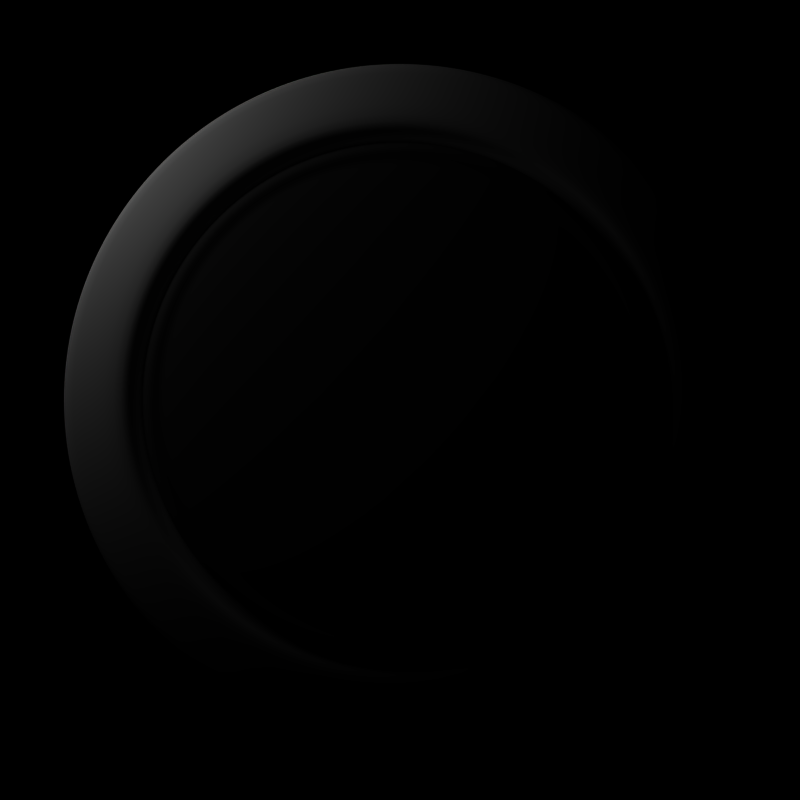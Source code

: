 # Source: homepage-buttons.blend  (saved by Blender 2.42.0; exported with 4.5.12 LTS)
import bpy
from mathutils import Matrix  # noqa: F401  (used for matrix-valued properties, if any)

bpy.ops.wm.read_factory_settings(use_empty=True)
scene = bpy.context.scene
scene.name = 'Scene'

# ---- collections
col_collection_1 = bpy.data.collections.new('Collection 1'); scene.collection.children.link(col_collection_1)
col_collection_2 = bpy.data.collections.new('Collection 2'); scene.collection.children.link(col_collection_2)
col_collection_2.hide_render = True
col_collection_2.hide_viewport = True

# ---- materials (node trees are filled in below, after node groups)
mat_material = bpy.data.materials.new('Material')
mat_material.alpha_threshold = 0.0
mat_material.preview_render_type = 'FLAT'
mat_material.diffuse_color = (0.14, 0.14, 0.14, 1.0)
mat_material.roughness = 0.5
mat_material.specular_intensity = 0.1689
mat_material.line_color = (0.0, 0.0, 0.0, 1.0)
mat_material_001 = bpy.data.materials.new('Material.001')
mat_material_001.alpha_threshold = 0.0
mat_material_001.preview_render_type = 'FLAT'
mat_material_001.roughness = 0.5
mat_material_001.specular_intensity = 2.0
mat_material_001.line_color = (0.0, 0.0, 0.0, 1.0)

# ---- material node trees

# ---- world
world_world = bpy.data.worlds.new('World'); scene.world = world_world
world_world.color = (0.0, 0.0, 0.0)
world_world.use_sun_shadow = False
world_world.sun_shadow_jitter_overblur = 0.0
world_world.cycles.sampling_method = 'MANUAL'
world_world.cycles.sample_map_resolution = 256

# ---- cameras
cam_camera_001 = bpy.data.cameras.new('Camera.001')
cam_camera_001.passepartout_alpha = 0.2
cam_camera_001.clip_end = 100.0
cam_camera_001.lens = 157.5
cam_camera_001.show_passepartout = False
cam_camera_001.show_safe_areas = True
cam_camera_001.dof.focus_distance = 0.0
cam_camera_001.dof.aperture_fstop = 128.0
cam_camera = bpy.data.cameras.new('Camera')
cam_camera.passepartout_alpha = 0.2
cam_camera.clip_end = 100.0
cam_camera.lens = 35.0
cam_camera.ortho_scale = 7.314
cam_camera.show_passepartout = False
cam_camera.show_safe_areas = True
cam_camera.dof.focus_distance = 0.0
cam_camera.dof.aperture_fstop = 128.0

# ---- lights
light_lamp = bpy.data.lights.new('Lamp', 'POINT')
light_lamp.transmission_factor = 0.0
light_lamp.energy = 100.0
light_lamp.shadow_buffer_clip_start = 0.5
light_lamp.shadow_soft_size = 1.0
light_lamp.shadow_maximum_resolution = 0.006
light_lamp.use_absolute_resolution = True
light_lamp.cycles.use_multiple_importance_sampling = False

# ---- meshes
me_sphere = bpy.data.meshes.new('Sphere')
me_sphere.from_pydata([(0.04881, 1.22e-08, 0.1473), (0.8841, 0.1759, -0.4833), (0.8835, 0.1757, 0.02613), (0.8151, 0.1621, 0.007205), (0.7922, 0.1576, 0.01904), (0.7672, 0.1526, 0.03052), (0.7401, 0.1472, 0.04161), (0.7109, 0.1414, 0.05229), (0.6798, 0.1352, 0.06253), (0.6468, 0.1287, 0.0723), (0.6121, 0.1218, 0.08157), (0.5757, 0.1145, 0.09031), (0.5377, 0.107, 0.09851), (0.4982, 0.0991, 0.1061), (0.4574, 0.09098, 0.1132), (0.4153, 0.08261, 0.1196), (0.3721, 0.07401, 0.1254), (0.3278, 0.06521, 0.1305), (0.2827, 0.05623, 0.135), (0.2368, 0.04709, 0.1389), (0.1902, 0.03783, 0.142), (0.1431, 0.02846, 0.1445), (0.09562, 0.01902, 0.1462), (0.04788, 0.009523, 0.1473), (0.0451, 0.01868, 0.1473), (0.09007, 0.03731, 0.1462), (0.1348, 0.05584, 0.1445), (0.1792, 0.07421, 0.142), (0.223, 0.09238, 0.1389), (0.2663, 0.1103, 0.135), (0.3088, 0.1279, 0.1305), (0.3505, 0.1452, 0.1254), (0.3912, 0.162, 0.1196), (0.4308, 0.1785, 0.1132), (0.4693, 0.1944, 0.1061), (0.5065, 0.2098, 0.09851), (0.5423, 0.2246, 0.09031), (0.5766, 0.2388, 0.08157), (0.6093, 0.2524, 0.0723), (0.6404, 0.2652, 0.06253), (0.6697, 0.2774, 0.05229), (0.6971, 0.2888, 0.04161), (0.7227, 0.2993, 0.03052), (0.7462, 0.3091, 0.01904), (0.7678, 0.318, 0.007205), (0.8322, 0.3447, 0.02613), (0.8328, 0.3449, -0.4833), (0.7495, 0.5008, -0.4833), (0.749, 0.5005, 0.02613), (0.691, 0.4617, 0.007205), (0.6716, 0.4488, 0.01904), (0.6504, 0.4346, 0.03052), (0.6274, 0.4192, 0.04161), (0.6027, 0.4027, 0.05229), (0.5763, 0.3851, 0.06253), (0.5484, 0.3664, 0.0723), (0.5189, 0.3467, 0.08157), (0.488, 0.3261, 0.09031), (0.4558, 0.3046, 0.09851), (0.4224, 0.2822, 0.1061), (0.3878, 0.2591, 0.1132), (0.3521, 0.2352, 0.1196), (0.3154, 0.2108, 0.1254), (0.2779, 0.1857, 0.1305), (0.2396, 0.1601, 0.135), (0.2007, 0.1341, 0.1389), (0.1612, 0.1077, 0.142), (0.1213, 0.08106, 0.1445), (0.08106, 0.05416, 0.1462), (0.04059, 0.02712, 0.1473), (1.385e-09, 1.22e-08, 0.1476), (0.03452, 0.03452, 0.1473), (0.06894, 0.06894, 0.1462), (0.1032, 0.1032, 0.1445), (0.1371, 0.1371, 0.142), (0.1707, 0.1707, 0.1389), (0.2038, 0.2038, 0.135), (0.2363, 0.2363, 0.1305), (0.2682, 0.2682, 0.1254), (0.2994, 0.2994, 0.1196), (0.3298, 0.3298, 0.1132), (0.3592, 0.3592, 0.1061), (0.3877, 0.3877, 0.09851), (0.415, 0.415, 0.09031), (0.4413, 0.4413, 0.08157), (0.4663, 0.4663, 0.0723), (0.4901, 0.4901, 0.06253), (0.5125, 0.5125, 0.05229), (0.5336, 0.5336, 0.04161), (0.5531, 0.5531, 0.03052), (0.5712, 0.5712, 0.01904), (0.5876, 0.5876, 0.007205), (0.637, 0.637, 0.02613), (0.6374, 0.6374, -0.4833), (0.5008, 0.7495, -0.4833), (0.5005, 0.749, 0.02613), (0.4617, 0.691, 0.007205), (0.4488, 0.6716, 0.01904), (0.4346, 0.6504, 0.03052), (0.4192, 0.6274, 0.04161), (0.4027, 0.6027, 0.05229), (0.3851, 0.5763, 0.06253), (0.3664, 0.5484, 0.0723), (0.3467, 0.5189, 0.08157), (0.3261, 0.488, 0.09031), (0.3046, 0.4558, 0.09851), (0.2822, 0.4224, 0.1061), (0.2591, 0.3878, 0.1132), (0.2352, 0.3521, 0.1196), (0.2108, 0.3154, 0.1254), (0.1857, 0.2779, 0.1305), (0.1601, 0.2396, 0.135), (0.1341, 0.2007, 0.1389), (0.1077, 0.1612, 0.142), (0.08106, 0.1213, 0.1445), (0.05416, 0.08106, 0.1462), (0.02712, 0.04059, 0.1473), (0.01868, 0.0451, 0.1473), (0.03731, 0.09007, 0.1462), (0.05584, 0.1348, 0.1445), (0.07421, 0.1792, 0.142), (0.09238, 0.223, 0.1389), (0.1103, 0.2663, 0.135), (0.1279, 0.3088, 0.1305), (0.1452, 0.3505, 0.1254), (0.162, 0.3912, 0.1196), (0.1785, 0.4308, 0.1132), (0.1944, 0.4693, 0.1061), (0.2098, 0.5065, 0.09851), (0.2246, 0.5423, 0.09031), (0.2388, 0.5766, 0.08157), (0.2524, 0.6093, 0.0723), (0.2652, 0.6404, 0.06253), (0.2774, 0.6697, 0.05229), (0.2888, 0.6971, 0.04161), (0.2993, 0.7227, 0.03052), (0.3091, 0.7462, 0.01904), (0.318, 0.7678, 0.007205), (0.3447, 0.8322, 0.02613), (0.3449, 0.8328, -0.4833), (0.1759, 0.8841, -0.4833), (0.1757, 0.8835, 0.02613), (0.1621, 0.8151, 0.007205), (0.1576, 0.7922, 0.01904), (0.1526, 0.7672, 0.03052), (0.1472, 0.7401, 0.04161), (0.1414, 0.7109, 0.05229), (0.1352, 0.6798, 0.06253), (0.1287, 0.6468, 0.0723), (0.1218, 0.6121, 0.08157), (0.1145, 0.5757, 0.09031), (0.107, 0.5377, 0.09851), (0.0991, 0.4982, 0.1061), (0.09098, 0.4574, 0.1132), (0.08261, 0.4153, 0.1196), (0.07401, 0.3721, 0.1254), (0.06521, 0.3278, 0.1305), (0.05623, 0.2827, 0.135), (0.04709, 0.2368, 0.1389), (0.03783, 0.1902, 0.142), (0.02846, 0.1431, 0.1445), (0.01902, 0.09562, 0.1462), (0.009523, 0.04788, 0.1473), (1.395e-09, 0.04881, 0.1473), (-8.742e-09, 0.09749, 0.1462), (-1.1e-08, 0.1459, 0.1445), (-1.727e-08, 0.1939, 0.142), (-9.862e-09, 0.2414, 0.1389), (-2.951e-08, 0.2882, 0.135), (-3.921e-09, 0.3342, 0.1305), (-1.128e-08, 0.3794, 0.1254), (4.406e-09, 0.4234, 0.1196), (-1.1e-08, 0.4663, 0.1132), (-2.643e-08, 0.508, 0.1061), (-3.327e-08, 0.5482, 0.09851), (-5.145e-08, 0.587, 0.09031), (-7.073e-08, 0.6241, 0.08157), (-5.163e-08, 0.6595, 0.0723), (-7.014e-08, 0.6931, 0.06253), (-6.155e-08, 0.7248, 0.05229), (-4.593e-08, 0.7546, 0.04161), (-6.223e-08, 0.7822, 0.03052), (-5.886e-08, 0.8077, 0.01904), (-6.818e-08, 0.831, 0.007205), (-8.557e-08, 0.9008, 0.02613), (-4.287e-08, 0.9014, -0.4833), (-0.1759, 0.8841, -0.4833), (-0.1757, 0.8835, 0.02613), (-0.1621, 0.8151, 0.007205), (-0.1576, 0.7922, 0.01904), (-0.1526, 0.7672, 0.03052), (-0.1472, 0.7401, 0.04161), (-0.1414, 0.7109, 0.05229), (-0.1352, 0.6798, 0.06253), (-0.1287, 0.6468, 0.0723), (-0.1218, 0.6121, 0.08157), (-0.1145, 0.5757, 0.09031), (-0.107, 0.5377, 0.09851), (-0.0991, 0.4982, 0.1061), (-0.09098, 0.4574, 0.1132), (-0.08261, 0.4153, 0.1196), (-0.07401, 0.3721, 0.1254), (-0.06521, 0.3278, 0.1305), (-0.05623, 0.2827, 0.135), (-0.04709, 0.2368, 0.1389), (-0.03783, 0.1902, 0.142), (-0.02846, 0.1431, 0.1445), (-0.01902, 0.09562, 0.1462), (-0.009523, 0.04788, 0.1473), (-0.01868, 0.0451, 0.1473), (-0.03731, 0.09007, 0.1462), (-0.05584, 0.1348, 0.1445), (-0.07421, 0.1792, 0.142), (-0.09238, 0.223, 0.1389), (-0.1103, 0.2663, 0.135), (-0.1279, 0.3088, 0.1305), (-0.1452, 0.3505, 0.1254), (-0.162, 0.3912, 0.1196), (-0.1785, 0.4308, 0.1132), (-0.1944, 0.4693, 0.1061), (-0.2098, 0.5065, 0.09851), (-0.2246, 0.5423, 0.09031), (-0.2388, 0.5766, 0.08157), (-0.2524, 0.6093, 0.0723), (-0.2652, 0.6404, 0.06253), (-0.2774, 0.6697, 0.05229), (-0.2888, 0.6971, 0.04161), (-0.2993, 0.7227, 0.03052), (-0.3091, 0.7462, 0.01904), (-0.318, 0.7678, 0.007205), (-0.3447, 0.8322, 0.02613), (-0.3449, 0.8328, -0.4833), (-0.5008, 0.7495, -0.4833), (-0.5005, 0.749, 0.02613), (-0.4617, 0.691, 0.007205), (-0.4488, 0.6716, 0.01904), (-0.4346, 0.6504, 0.03052), (-0.4192, 0.6274, 0.04161), (-0.4027, 0.6027, 0.05229), (-0.3851, 0.5763, 0.06253), (-0.3664, 0.5484, 0.0723), (-0.3467, 0.5189, 0.08157), (-0.3261, 0.488, 0.09031), (-0.3046, 0.4558, 0.09851), (-0.2822, 0.4224, 0.1061), (-0.2591, 0.3878, 0.1132), (-0.2352, 0.3521, 0.1196), (-0.2108, 0.3154, 0.1254), (-0.1857, 0.2779, 0.1305), (-0.1601, 0.2396, 0.135), (-0.1341, 0.2007, 0.1389), (-0.1077, 0.1612, 0.142), (-0.08106, 0.1213, 0.1445), (-0.05416, 0.08106, 0.1462), (-0.02712, 0.04059, 0.1473), (-0.03452, 0.03452, 0.1473), (-0.06894, 0.06894, 0.1462), (-0.1032, 0.1032, 0.1445), (-0.1371, 0.1371, 0.142), (-0.1707, 0.1707, 0.1389), (-0.2038, 0.2038, 0.135), (-0.2363, 0.2363, 0.1305), (-0.2682, 0.2682, 0.1254), (-0.2994, 0.2994, 0.1196), (-0.3298, 0.3298, 0.1132), (-0.3592, 0.3592, 0.1061), (-0.3877, 0.3877, 0.09851), (-0.415, 0.415, 0.09031), (-0.4413, 0.4413, 0.08157), (-0.4663, 0.4663, 0.0723), (-0.4901, 0.4901, 0.06253), (-0.5125, 0.5125, 0.05229), (-0.5336, 0.5336, 0.04161), (-0.5531, 0.5531, 0.03052), (-0.5712, 0.5712, 0.01904), (-0.5876, 0.5876, 0.007205), (-0.637, 0.637, 0.02613), (-0.6374, 0.6374, -0.4833), (-0.7495, 0.5008, -0.4833), (-0.749, 0.5005, 0.02613), (-0.691, 0.4617, 0.007205), (-0.6716, 0.4488, 0.01904), (-0.6504, 0.4346, 0.03052), (-0.6274, 0.4192, 0.04161), (-0.6027, 0.4027, 0.05229), (-0.5763, 0.3851, 0.06253), (-0.5484, 0.3664, 0.0723), (-0.5189, 0.3467, 0.08157), (-0.488, 0.3261, 0.09031), (-0.4558, 0.3046, 0.09851), (-0.4224, 0.2822, 0.1061), (-0.3878, 0.2591, 0.1132), (-0.3521, 0.2352, 0.1196), (-0.3154, 0.2108, 0.1254), (-0.2779, 0.1857, 0.1305), (-0.2396, 0.1601, 0.135), (-0.2007, 0.1341, 0.1389), (-0.1612, 0.1077, 0.142), (-0.1213, 0.08106, 0.1445), (-0.08106, 0.05416, 0.1462), (-0.04059, 0.02712, 0.1473), (-0.0451, 0.01868, 0.1473), (-0.09007, 0.03731, 0.1462), (-0.1348, 0.05584, 0.1445), (-0.1792, 0.07421, 0.142), (-0.223, 0.09238, 0.1389), (-0.2663, 0.1103, 0.135), (-0.3088, 0.1279, 0.1305), (-0.3505, 0.1452, 0.1254), (-0.3912, 0.162, 0.1196), (-0.4308, 0.1785, 0.1132), (-0.4693, 0.1944, 0.1061), (-0.5065, 0.2098, 0.09851), (-0.5423, 0.2246, 0.09031), (-0.5766, 0.2388, 0.08157), (-0.6093, 0.2524, 0.0723), (-0.6404, 0.2652, 0.06253), (-0.6697, 0.2774, 0.05229), (-0.6971, 0.2888, 0.04161), (-0.7227, 0.2993, 0.03052), (-0.7462, 0.3091, 0.01904), (-0.7678, 0.318, 0.007205), (-0.8322, 0.3447, 0.02613), (-0.8328, 0.3449, -0.4833), (-0.8841, 0.1759, -0.4833), (-0.8835, 0.1757, 0.02613), (-0.8151, 0.1621, 0.007205), (-0.7922, 0.1576, 0.01904), (-0.7672, 0.1526, 0.03052), (-0.7401, 0.1472, 0.04161), (-0.7109, 0.1414, 0.05229), (-0.6798, 0.1352, 0.06253), (-0.6468, 0.1287, 0.0723), (-0.6121, 0.1218, 0.08157), (-0.5757, 0.1145, 0.09031), (-0.5377, 0.107, 0.09851), (-0.4982, 0.0991, 0.1061), (-0.4574, 0.09098, 0.1132), (-0.4153, 0.08261, 0.1196), (-0.3721, 0.07401, 0.1254), (-0.3278, 0.06521, 0.1305), (-0.2827, 0.05623, 0.135), (-0.2368, 0.04709, 0.1389), (-0.1902, 0.03783, 0.142), (-0.1431, 0.02846, 0.1445), (-0.09562, 0.01902, 0.1462), (-0.04788, 0.009523, 0.1473), (-0.04881, 9.131e-09, 0.1473), (-0.09749, -6.763e-10, 0.1462), (-0.1459, -6.688e-09, 0.1445), (-0.1939, -1.877e-08, 0.142), (-0.2414, -5.241e-09, 0.1389), (-0.2882, -3.171e-08, 0.135), (-0.3342, -1.092e-08, 0.1305), (-0.3794, -3.872e-08, 0.1254), (-0.4234, -5.03e-08, 0.1196), (-0.4663, -3.163e-08, 0.1132), (-0.508, -4.163e-08, 0.1061), (-0.5482, -7.977e-08, 0.09851), (-0.587, -8.029e-08, 0.09031), (-0.6241, -9.553e-08, 0.08157), (-0.6595, -3.554e-08, 0.0723), (-0.6931, -1.086e-07, 0.06253), (-0.7248, -1.272e-07, 0.05229), (-0.7546, -9.521e-08, 0.04161), (-0.7822, -3.251e-08, 0.03052), (-0.8077, -9.451e-08, 0.01904), (-0.831, -1.584e-07, 0.007205), (-0.9008, -1.819e-07, 0.02613), (-0.9014, -1.185e-07, -0.4833), (-0.8841, -0.1759, -0.4833), (-0.8835, -0.1757, 0.02613), (-0.8151, -0.1621, 0.007205), (-0.7922, -0.1576, 0.01904), (-0.7672, -0.1526, 0.03052), (-0.7401, -0.1472, 0.04161), (-0.7109, -0.1414, 0.05229), (-0.6798, -0.1352, 0.06253), (-0.6468, -0.1287, 0.0723), (-0.6121, -0.1218, 0.08157), (-0.5757, -0.1145, 0.09031), (-0.5377, -0.107, 0.09851), (-0.4982, -0.0991, 0.1061), (-0.4574, -0.09098, 0.1132), (-0.4153, -0.08261, 0.1196), (-0.3721, -0.07401, 0.1254), (-0.3278, -0.06521, 0.1305), (-0.2827, -0.05623, 0.135), (-0.2368, -0.04709, 0.1389), (-0.1902, -0.03783, 0.142), (-0.1431, -0.02846, 0.1445), (-0.09562, -0.01902, 0.1462), (-0.04788, -0.009523, 0.1473), (-0.0451, -0.01868, 0.1473), (-0.09007, -0.03731, 0.1462), (-0.1348, -0.05584, 0.1445), (-0.1792, -0.07421, 0.142), (-0.223, -0.09238, 0.1389), (-0.2663, -0.1103, 0.135), (-0.3088, -0.1279, 0.1305), (-0.3505, -0.1452, 0.1254), (-0.3912, -0.162, 0.1196), (-0.4308, -0.1785, 0.1132), (-0.4693, -0.1944, 0.1061), (-0.5065, -0.2098, 0.09851), (-0.5423, -0.2246, 0.09031), (-0.5766, -0.2388, 0.08157), (-0.6093, -0.2524, 0.0723), (-0.6404, -0.2652, 0.06253), (-0.6697, -0.2774, 0.05229), (-0.6971, -0.2888, 0.04161), (-0.7227, -0.2993, 0.03052), (-0.7462, -0.3091, 0.01904), (-0.7678, -0.318, 0.007205), (-0.8322, -0.3447, 0.02613), (-0.8328, -0.3449, -0.4833), (-0.7495, -0.5008, -0.4833), (-0.749, -0.5005, 0.02613), (-0.691, -0.4617, 0.007205), (-0.6716, -0.4488, 0.01904), (-0.6504, -0.4346, 0.03052), (-0.6274, -0.4192, 0.04161), (-0.6027, -0.4027, 0.05229), (-0.5763, -0.3851, 0.06253), (-0.5484, -0.3664, 0.0723), (-0.5189, -0.3467, 0.08157), (-0.488, -0.3261, 0.09031), (-0.4558, -0.3046, 0.09851), (-0.4224, -0.2822, 0.1061), (-0.3878, -0.2591, 0.1132), (-0.3521, -0.2352, 0.1196), (-0.3154, -0.2108, 0.1254), (-0.2779, -0.1857, 0.1305), (-0.2396, -0.1601, 0.135), (-0.2007, -0.1341, 0.1389), (-0.1612, -0.1077, 0.142), (-0.1213, -0.08106, 0.1445), (-0.08106, -0.05416, 0.1462), (-0.04059, -0.02712, 0.1473), (-0.03452, -0.03452, 0.1473), (-0.06894, -0.06894, 0.1462), (-0.1032, -0.1032, 0.1445), (-0.1371, -0.1371, 0.142), (-0.1707, -0.1707, 0.1389), (-0.2038, -0.2038, 0.135), (-0.2363, -0.2363, 0.1305), (-0.2682, -0.2682, 0.1254), (-0.2994, -0.2994, 0.1196), (-0.3298, -0.3298, 0.1132), (-0.3592, -0.3592, 0.1061), (-0.3877, -0.3877, 0.09851), (-0.415, -0.415, 0.09031), (-0.4413, -0.4413, 0.08157), (-0.4663, -0.4663, 0.0723), (-0.4901, -0.4901, 0.06253), (-0.5125, -0.5125, 0.05229), (-0.5336, -0.5336, 0.04161), (-0.5531, -0.5531, 0.03052), (-0.5712, -0.5712, 0.01904), (-0.5876, -0.5876, 0.007205), (-0.637, -0.637, 0.02613), (-0.6374, -0.6374, -0.4833), (-0.5008, -0.7495, -0.4833), (-0.5005, -0.749, 0.02613), (-0.4617, -0.691, 0.007205), (-0.4488, -0.6716, 0.01904), (-0.4346, -0.6504, 0.03052), (-0.4192, -0.6274, 0.04161), (-0.4027, -0.6027, 0.05229), (-0.3851, -0.5763, 0.06253), (-0.3664, -0.5484, 0.0723), (-0.3467, -0.5189, 0.08157), (-0.3261, -0.488, 0.09031), (-0.3046, -0.4558, 0.09851), (-0.2822, -0.4224, 0.1061), (-0.2591, -0.3878, 0.1132), (-0.2352, -0.3521, 0.1196), (-0.2108, -0.3154, 0.1254), (-0.1857, -0.2779, 0.1305), (-0.1601, -0.2396, 0.135), (-0.1341, -0.2007, 0.1389), (-0.1077, -0.1612, 0.142), (-0.08106, -0.1213, 0.1445), (-0.05416, -0.08106, 0.1462), (-0.02712, -0.04059, 0.1473), (-0.01868, -0.0451, 0.1473), (-0.03731, -0.09007, 0.1462), (-0.05584, -0.1348, 0.1445), (-0.07421, -0.1792, 0.142), (-0.09238, -0.223, 0.1389), (-0.1103, -0.2663, 0.135), (-0.1279, -0.3088, 0.1305), (-0.1452, -0.3505, 0.1254), (-0.162, -0.3912, 0.1196), (-0.1785, -0.4308, 0.1132), (-0.1944, -0.4693, 0.1061), (-0.2098, -0.5065, 0.09851), (-0.2246, -0.5423, 0.09031), (-0.2388, -0.5766, 0.08157), (-0.2524, -0.6093, 0.0723), (-0.2652, -0.6404, 0.06253), (-0.2774, -0.6697, 0.05229), (-0.2888, -0.6971, 0.04161), (-0.2993, -0.7227, 0.03052), (-0.3091, -0.7462, 0.01904), (-0.318, -0.7678, 0.007205), (-0.3447, -0.8322, 0.02613), (-0.3449, -0.8328, -0.4833), (-0.1759, -0.8841, -0.4833), (-0.1757, -0.8835, 0.02613), (-0.1621, -0.8151, 0.007205), (-0.1576, -0.7922, 0.01904), (-0.1526, -0.7672, 0.03052), (-0.1472, -0.7401, 0.04161), (-0.1414, -0.7109, 0.05229), (-0.1352, -0.6798, 0.06253), (-0.1287, -0.6468, 0.0723), (-0.1218, -0.6121, 0.08157), (-0.1145, -0.5757, 0.09031), (-0.107, -0.5377, 0.09851), (-0.0991, -0.4982, 0.1061), (-0.09098, -0.4574, 0.1132), (-0.08261, -0.4153, 0.1196), (-0.07401, -0.3721, 0.1254), (-0.06521, -0.3278, 0.1305), (-0.05623, -0.2827, 0.135), (-0.04709, -0.2368, 0.1389), (-0.03783, -0.1902, 0.142), (-0.02846, -0.1431, 0.1445), (-0.01902, -0.09562, 0.1462), (-0.009523, -0.04788, 0.1473), (1.077e-08, -0.04881, 0.1473), (2.077e-08, -0.09749, 0.1462), (2.337e-08, -0.1459, 0.1445), (3.375e-08, -0.1939, 0.142), (3.524e-08, -0.2414, 0.1389), (4.266e-08, -0.2882, 0.135), (5.455e-08, -0.3342, 0.1305), (9.195e-08, -0.3794, 0.1254), (8.99e-08, -0.4234, 0.1196), (7.123e-08, -0.4663, 0.1132), (8.805e-08, -0.508, 0.1061), (1.249e-07, -0.5482, 0.09851), (1.403e-07, -0.587, 0.09031), (1.447e-07, -0.6241, 0.08157), (7.111e-08, -0.6595, 0.0723), (1.578e-07, -0.6931, 0.06253), (1.901e-07, -0.7248, 0.05229), (1.28e-07, -0.7546, 0.04161), (9.534e-08, -0.7822, 0.03052), (1.437e-07, -0.8077, 0.01904), (1.939e-07, -0.831, 0.007205), (3.133e-07, -0.9008, 0.02613), (1.799e-07, -0.9014, -0.4833), (0.1759, -0.8841, -0.4833), (0.1757, -0.8835, 0.02613), (0.1621, -0.8151, 0.007205), (0.1576, -0.7922, 0.01904), (0.1526, -0.7672, 0.03052), (0.1472, -0.7401, 0.04161), (0.1414, -0.7109, 0.05229), (0.1352, -0.6798, 0.06253), (0.1287, -0.6468, 0.0723), (0.1218, -0.6121, 0.08157), (0.1145, -0.5757, 0.09031), (0.107, -0.5377, 0.09851), (0.0991, -0.4982, 0.1061), (0.09098, -0.4574, 0.1132), (0.08261, -0.4153, 0.1196), (0.07401, -0.3721, 0.1254), (0.06521, -0.3278, 0.1305), (0.05623, -0.2827, 0.135), (0.04709, -0.2368, 0.1389), (0.03783, -0.1902, 0.142), (0.02846, -0.1431, 0.1445), (0.01902, -0.09562, 0.1462), (0.009523, -0.04788, 0.1473), (0.01868, -0.0451, 0.1473), (0.03731, -0.09007, 0.1462), (0.05584, -0.1348, 0.1445), (0.07421, -0.1792, 0.142), (0.09238, -0.223, 0.1389), (0.1103, -0.2663, 0.135), (0.1279, -0.3088, 0.1305), (0.1452, -0.3505, 0.1254), (0.162, -0.3912, 0.1196), (0.1785, -0.4308, 0.1132), (0.1944, -0.4693, 0.1061), (0.2098, -0.5065, 0.09851), (0.2246, -0.5423, 0.09031), (0.2388, -0.5766, 0.08157), (0.2524, -0.6093, 0.0723), (0.2652, -0.6404, 0.06253), (0.2774, -0.6697, 0.05229), (0.2888, -0.6971, 0.04161), (0.2993, -0.7227, 0.03052), (0.3091, -0.7462, 0.01904), (0.318, -0.7678, 0.007205), (0.3447, -0.8322, 0.02613), (0.3449, -0.8328, -0.4833), (0.5008, -0.7495, -0.4833), (0.5005, -0.749, 0.02613), (0.4617, -0.691, 0.007205), (0.4488, -0.6716, 0.01904), (0.4346, -0.6504, 0.03052), (0.4192, -0.6274, 0.04161), (0.4027, -0.6027, 0.05229), (0.3851, -0.5763, 0.06253), (0.3664, -0.5484, 0.0723), (0.3467, -0.5189, 0.08157), (0.3261, -0.488, 0.09031), (0.3046, -0.4558, 0.09851), (0.2822, -0.4224, 0.1061), (0.2591, -0.3878, 0.1132), (0.2352, -0.3521, 0.1196), (0.2108, -0.3154, 0.1254), (0.1857, -0.2779, 0.1305), (0.1601, -0.2396, 0.135), (0.1341, -0.2007, 0.1389), (0.1077, -0.1612, 0.142), (0.08106, -0.1213, 0.1445), (0.05416, -0.08106, 0.1462), (0.02712, -0.04059, 0.1473), (0.03452, -0.03452, 0.1473), (0.06894, -0.06894, 0.1462), (0.1032, -0.1032, 0.1445), (0.1371, -0.1371, 0.142), (0.1707, -0.1707, 0.1389), (0.2038, -0.2038, 0.135), (0.2363, -0.2363, 0.1305), (0.2682, -0.2682, 0.1254), (0.2994, -0.2994, 0.1196), (0.3298, -0.3298, 0.1132), (0.3592, -0.3592, 0.1061), (0.3877, -0.3877, 0.09851), (0.415, -0.415, 0.09031), (0.4413, -0.4413, 0.08157), (0.4663, -0.4663, 0.0723), (0.4901, -0.4901, 0.06253), (0.5125, -0.5125, 0.05229), (0.5336, -0.5336, 0.04161), (0.5531, -0.5531, 0.03052), (0.5712, -0.5712, 0.01904), (0.5876, -0.5876, 0.007205), (0.637, -0.637, 0.02613), (0.6374, -0.6374, -0.4833), (0.7495, -0.5008, -0.4833), (0.749, -0.5005, 0.02613), (0.691, -0.4617, 0.007205), (0.6716, -0.4488, 0.01904), (0.6504, -0.4346, 0.03052), (0.6274, -0.4192, 0.04161), (0.6027, -0.4027, 0.05229), (0.5763, -0.3851, 0.06253), (0.5484, -0.3664, 0.0723), (0.5189, -0.3467, 0.08157), (0.488, -0.3261, 0.09031), (0.4558, -0.3046, 0.09851), (0.4224, -0.2822, 0.1061), (0.3878, -0.2591, 0.1132), (0.3521, -0.2352, 0.1196), (0.3154, -0.2108, 0.1254), (0.2779, -0.1857, 0.1305), (0.2396, -0.1601, 0.135), (0.2007, -0.1341, 0.1389), (0.1612, -0.1077, 0.142), (0.1213, -0.08106, 0.1445), (0.08106, -0.05416, 0.1462), (0.04059, -0.02712, 0.1473), (0.0451, -0.01868, 0.1473), (0.09007, -0.03731, 0.1462), (0.1348, -0.05584, 0.1445), (0.1792, -0.07421, 0.142), (0.223, -0.09238, 0.1389), (0.2663, -0.1103, 0.135), (0.3088, -0.1279, 0.1305), (0.3505, -0.1452, 0.1254), (0.3912, -0.162, 0.1196), (0.4308, -0.1785, 0.1132), (0.4693, -0.1944, 0.1061), (0.5065, -0.2098, 0.09851), (0.5423, -0.2246, 0.09031), (0.5766, -0.2388, 0.08157), (0.6093, -0.2524, 0.0723), (0.6404, -0.2652, 0.06253), (0.6697, -0.2774, 0.05229), (0.6971, -0.2888, 0.04161), (0.7227, -0.2993, 0.03052), (0.7462, -0.3091, 0.01904), (0.7678, -0.318, 0.007205), (0.8322, -0.3447, 0.02613), (0.8328, -0.3449, -0.4833), (0.8841, -0.1759, -0.4833), (0.8835, -0.1757, 0.02613), (0.8151, -0.1621, 0.007205), (0.7922, -0.1576, 0.01904), (0.7672, -0.1526, 0.03052), (0.7401, -0.1472, 0.04161), (0.7109, -0.1414, 0.05229), (0.6798, -0.1352, 0.06253), (0.6468, -0.1287, 0.0723), (0.6121, -0.1218, 0.08157), (0.5757, -0.1145, 0.09031), (0.5377, -0.107, 0.09851), (0.4982, -0.0991, 0.1061), (0.4574, -0.09098, 0.1132), (0.4153, -0.08261, 0.1196), (0.3721, -0.07401, 0.1254), (0.3278, -0.06521, 0.1305), (0.2827, -0.05623, 0.135), (0.2368, -0.04709, 0.1389), (0.1902, -0.03783, 0.142), (0.1431, -0.02846, 0.1445), (0.09562, -0.01902, 0.1462), (0.04788, -0.009523, 0.1473), (0.09749, 3.638e-08, 0.1462), (0.1459, 4.239e-08, 0.1445), (0.1939, 5.618e-08, 0.142), (0.2414, 5.566e-08, 0.1389), (0.2882, 9.374e-08, 0.135), (0.3342, 9.541e-08, 0.1305), (0.3794, 1.424e-07, 0.1254), (0.4234, 1.267e-07, 0.1196), (0.4663, 1.203e-07, 0.1132), (0.508, 1.562e-07, 0.1061), (0.5482, 1.646e-07, 0.09851), (0.587, 1.663e-07, 0.09031), (0.6241, 1.775e-07, 0.08157), (0.6595, 1.148e-07, 0.0723), (0.6931, 2.178e-07, 0.06253), (0.7248, 2.201e-07, 0.05229), (0.7546, 1.908e-07, 0.04161), (0.7822, 1.309e-07, 0.03052), (0.8077, 1.929e-07, 0.01904), (0.831, 2.404e-07, 0.007205), (0.9008, 3.528e-07, 0.02613), (0.9014, 2.627e-07, -0.4833)], [], [(736, 1, 2, 735), (735, 2, 3, 734), (734, 3, 4, 733), (733, 4, 5, 732), (732, 5, 6, 731), (731, 6, 7, 730), (730, 7, 8, 729), (729, 8, 9, 728), (728, 9, 10, 727), (727, 10, 11, 726), (726, 11, 12, 725), (725, 12, 13, 724), (724, 13, 14, 723), (723, 14, 15, 722), (722, 15, 16, 721), (721, 16, 17, 720), (720, 17, 18, 719), (719, 18, 19, 718), (718, 19, 20, 717), (717, 20, 21, 716), (716, 21, 22, 715), (23, 0, 715, 22), (0, 23, 70), (23, 24, 70), (22, 25, 24, 23), (21, 26, 25, 22), (20, 27, 26, 21), (19, 28, 27, 20), (18, 29, 28, 19), (17, 30, 29, 18), (16, 31, 30, 17), (15, 32, 31, 16), (14, 33, 32, 15), (13, 34, 33, 14), (12, 35, 34, 13), (11, 36, 35, 12), (10, 37, 36, 11), (9, 38, 37, 10), (8, 39, 38, 9), (7, 40, 39, 8), (6, 41, 40, 7), (5, 42, 41, 6), (4, 43, 42, 5), (3, 44, 43, 4), (2, 45, 44, 3), (1, 46, 45, 2), (46, 47, 48, 45), (45, 48, 49, 44), (44, 49, 50, 43), (43, 50, 51, 42), (42, 51, 52, 41), (41, 52, 53, 40), (40, 53, 54, 39), (39, 54, 55, 38), (38, 55, 56, 37), (37, 56, 57, 36), (36, 57, 58, 35), (35, 58, 59, 34), (34, 59, 60, 33), (33, 60, 61, 32), (32, 61, 62, 31), (31, 62, 63, 30), (30, 63, 64, 29), (29, 64, 65, 28), (28, 65, 66, 27), (27, 66, 67, 26), (26, 67, 68, 25), (25, 68, 69, 24), (24, 69, 70), (69, 71, 70), (68, 72, 71, 69), (67, 73, 72, 68), (66, 74, 73, 67), (65, 75, 74, 66), (64, 76, 75, 65), (63, 77, 76, 64), (62, 78, 77, 63), (61, 79, 78, 62), (60, 80, 79, 61), (59, 81, 80, 60), (58, 82, 81, 59), (57, 83, 82, 58), (56, 84, 83, 57), (55, 85, 84, 56), (54, 86, 85, 55), (53, 87, 86, 54), (52, 88, 87, 53), (51, 89, 88, 52), (50, 90, 89, 51), (49, 91, 90, 50), (48, 92, 91, 49), (47, 93, 92, 48), (93, 94, 95, 92), (92, 95, 96, 91), (91, 96, 97, 90), (90, 97, 98, 89), (89, 98, 99, 88), (88, 99, 100, 87), (87, 100, 101, 86), (86, 101, 102, 85), (85, 102, 103, 84), (84, 103, 104, 83), (83, 104, 105, 82), (82, 105, 106, 81), (81, 106, 107, 80), (80, 107, 108, 79), (79, 108, 109, 78), (78, 109, 110, 77), (77, 110, 111, 76), (76, 111, 112, 75), (75, 112, 113, 74), (74, 113, 114, 73), (73, 114, 115, 72), (72, 115, 116, 71), (71, 116, 70), (116, 117, 70), (115, 118, 117, 116), (114, 119, 118, 115), (113, 120, 119, 114), (112, 121, 120, 113), (111, 122, 121, 112), (110, 123, 122, 111), (109, 124, 123, 110), (108, 125, 124, 109), (107, 126, 125, 108), (106, 127, 126, 107), (105, 128, 127, 106), (104, 129, 128, 105), (103, 130, 129, 104), (102, 131, 130, 103), (101, 132, 131, 102), (100, 133, 132, 101), (99, 134, 133, 100), (98, 135, 134, 99), (97, 136, 135, 98), (96, 137, 136, 97), (95, 138, 137, 96), (94, 139, 138, 95), (139, 140, 141, 138), (138, 141, 142, 137), (137, 142, 143, 136), (136, 143, 144, 135), (135, 144, 145, 134), (134, 145, 146, 133), (133, 146, 147, 132), (132, 147, 148, 131), (131, 148, 149, 130), (130, 149, 150, 129), (129, 150, 151, 128), (128, 151, 152, 127), (127, 152, 153, 126), (126, 153, 154, 125), (125, 154, 155, 124), (124, 155, 156, 123), (123, 156, 157, 122), (122, 157, 158, 121), (121, 158, 159, 120), (120, 159, 160, 119), (119, 160, 161, 118), (118, 161, 162, 117), (117, 162, 70), (162, 163, 70), (161, 164, 163, 162), (160, 165, 164, 161), (159, 166, 165, 160), (158, 167, 166, 159), (157, 168, 167, 158), (156, 169, 168, 157), (155, 170, 169, 156), (154, 171, 170, 155), (153, 172, 171, 154), (152, 173, 172, 153), (151, 174, 173, 152), (150, 175, 174, 151), (149, 176, 175, 150), (148, 177, 176, 149), (147, 178, 177, 148), (146, 179, 178, 147), (145, 180, 179, 146), (144, 181, 180, 145), (143, 182, 181, 144), (142, 183, 182, 143), (141, 184, 183, 142), (140, 185, 184, 141), (185, 186, 187, 184), (184, 187, 188, 183), (183, 188, 189, 182), (182, 189, 190, 181), (181, 190, 191, 180), (180, 191, 192, 179), (179, 192, 193, 178), (178, 193, 194, 177), (177, 194, 195, 176), (176, 195, 196, 175), (175, 196, 197, 174), (174, 197, 198, 173), (173, 198, 199, 172), (172, 199, 200, 171), (171, 200, 201, 170), (170, 201, 202, 169), (169, 202, 203, 168), (168, 203, 204, 167), (167, 204, 205, 166), (166, 205, 206, 165), (165, 206, 207, 164), (164, 207, 208, 163), (163, 208, 70), (208, 209, 70), (207, 210, 209, 208), (206, 211, 210, 207), (205, 212, 211, 206), (204, 213, 212, 205), (203, 214, 213, 204), (202, 215, 214, 203), (201, 216, 215, 202), (200, 217, 216, 201), (199, 218, 217, 200), (198, 219, 218, 199), (197, 220, 219, 198), (196, 221, 220, 197), (195, 222, 221, 196), (194, 223, 222, 195), (193, 224, 223, 194), (192, 225, 224, 193), (191, 226, 225, 192), (190, 227, 226, 191), (189, 228, 227, 190), (188, 229, 228, 189), (187, 230, 229, 188), (186, 231, 230, 187), (231, 232, 233, 230), (230, 233, 234, 229), (229, 234, 235, 228), (228, 235, 236, 227), (227, 236, 237, 226), (226, 237, 238, 225), (225, 238, 239, 224), (224, 239, 240, 223), (223, 240, 241, 222), (222, 241, 242, 221), (221, 242, 243, 220), (220, 243, 244, 219), (219, 244, 245, 218), (218, 245, 246, 217), (217, 246, 247, 216), (216, 247, 248, 215), (215, 248, 249, 214), (214, 249, 250, 213), (213, 250, 251, 212), (212, 251, 252, 211), (211, 252, 253, 210), (210, 253, 254, 209), (209, 254, 70), (254, 255, 70), (253, 256, 255, 254), (252, 257, 256, 253), (251, 258, 257, 252), (250, 259, 258, 251), (249, 260, 259, 250), (248, 261, 260, 249), (247, 262, 261, 248), (246, 263, 262, 247), (245, 264, 263, 246), (244, 265, 264, 245), (243, 266, 265, 244), (242, 267, 266, 243), (241, 268, 267, 242), (240, 269, 268, 241), (239, 270, 269, 240), (238, 271, 270, 239), (237, 272, 271, 238), (236, 273, 272, 237), (235, 274, 273, 236), (234, 275, 274, 235), (233, 276, 275, 234), (232, 277, 276, 233), (277, 278, 279, 276), (276, 279, 280, 275), (275, 280, 281, 274), (274, 281, 282, 273), (273, 282, 283, 272), (272, 283, 284, 271), (271, 284, 285, 270), (270, 285, 286, 269), (269, 286, 287, 268), (268, 287, 288, 267), (267, 288, 289, 266), (266, 289, 290, 265), (265, 290, 291, 264), (264, 291, 292, 263), (263, 292, 293, 262), (262, 293, 294, 261), (261, 294, 295, 260), (260, 295, 296, 259), (259, 296, 297, 258), (258, 297, 298, 257), (257, 298, 299, 256), (256, 299, 300, 255), (255, 300, 70), (300, 301, 70), (299, 302, 301, 300), (298, 303, 302, 299), (297, 304, 303, 298), (296, 305, 304, 297), (295, 306, 305, 296), (294, 307, 306, 295), (293, 308, 307, 294), (292, 309, 308, 293), (291, 310, 309, 292), (290, 311, 310, 291), (289, 312, 311, 290), (288, 313, 312, 289), (287, 314, 313, 288), (286, 315, 314, 287), (285, 316, 315, 286), (284, 317, 316, 285), (283, 318, 317, 284), (282, 319, 318, 283), (281, 320, 319, 282), (280, 321, 320, 281), (279, 322, 321, 280), (278, 323, 322, 279), (323, 324, 325, 322), (322, 325, 326, 321), (321, 326, 327, 320), (320, 327, 328, 319), (319, 328, 329, 318), (318, 329, 330, 317), (317, 330, 331, 316), (316, 331, 332, 315), (315, 332, 333, 314), (314, 333, 334, 313), (313, 334, 335, 312), (312, 335, 336, 311), (311, 336, 337, 310), (310, 337, 338, 309), (309, 338, 339, 308), (308, 339, 340, 307), (307, 340, 341, 306), (306, 341, 342, 305), (305, 342, 343, 304), (304, 343, 344, 303), (303, 344, 345, 302), (302, 345, 346, 301), (301, 346, 70), (346, 347, 70), (345, 348, 347, 346), (344, 349, 348, 345), (343, 350, 349, 344), (342, 351, 350, 343), (341, 352, 351, 342), (340, 353, 352, 341), (339, 354, 353, 340), (338, 355, 354, 339), (337, 356, 355, 338), (336, 357, 356, 337), (335, 358, 357, 336), (334, 359, 358, 335), (333, 360, 359, 334), (332, 361, 360, 333), (331, 362, 361, 332), (330, 363, 362, 331), (329, 364, 363, 330), (328, 365, 364, 329), (327, 366, 365, 328), (326, 367, 366, 327), (325, 368, 367, 326), (324, 369, 368, 325), (369, 370, 371, 368), (368, 371, 372, 367), (367, 372, 373, 366), (366, 373, 374, 365), (365, 374, 375, 364), (364, 375, 376, 363), (363, 376, 377, 362), (362, 377, 378, 361), (361, 378, 379, 360), (360, 379, 380, 359), (359, 380, 381, 358), (358, 381, 382, 357), (357, 382, 383, 356), (356, 383, 384, 355), (355, 384, 385, 354), (354, 385, 386, 353), (353, 386, 387, 352), (352, 387, 388, 351), (351, 388, 389, 350), (350, 389, 390, 349), (349, 390, 391, 348), (348, 391, 392, 347), (347, 392, 70), (392, 393, 70), (391, 394, 393, 392), (390, 395, 394, 391), (389, 396, 395, 390), (388, 397, 396, 389), (387, 398, 397, 388), (386, 399, 398, 387), (385, 400, 399, 386), (384, 401, 400, 385), (383, 402, 401, 384), (382, 403, 402, 383), (381, 404, 403, 382), (380, 405, 404, 381), (379, 406, 405, 380), (378, 407, 406, 379), (377, 408, 407, 378), (376, 409, 408, 377), (375, 410, 409, 376), (374, 411, 410, 375), (373, 412, 411, 374), (372, 413, 412, 373), (371, 414, 413, 372), (370, 415, 414, 371), (415, 416, 417, 414), (414, 417, 418, 413), (413, 418, 419, 412), (412, 419, 420, 411), (411, 420, 421, 410), (410, 421, 422, 409), (409, 422, 423, 408), (408, 423, 424, 407), (407, 424, 425, 406), (406, 425, 426, 405), (405, 426, 427, 404), (404, 427, 428, 403), (403, 428, 429, 402), (402, 429, 430, 401), (401, 430, 431, 400), (400, 431, 432, 399), (399, 432, 433, 398), (398, 433, 434, 397), (397, 434, 435, 396), (396, 435, 436, 395), (395, 436, 437, 394), (394, 437, 438, 393), (393, 438, 70), (438, 439, 70), (437, 440, 439, 438), (436, 441, 440, 437), (435, 442, 441, 436), (434, 443, 442, 435), (433, 444, 443, 434), (432, 445, 444, 433), (431, 446, 445, 432), (430, 447, 446, 431), (429, 448, 447, 430), (428, 449, 448, 429), (427, 450, 449, 428), (426, 451, 450, 427), (425, 452, 451, 426), (424, 453, 452, 425), (423, 454, 453, 424), (422, 455, 454, 423), (421, 456, 455, 422), (420, 457, 456, 421), (419, 458, 457, 420), (418, 459, 458, 419), (417, 460, 459, 418), (416, 461, 460, 417), (461, 462, 463, 460), (460, 463, 464, 459), (459, 464, 465, 458), (458, 465, 466, 457), (457, 466, 467, 456), (456, 467, 468, 455), (455, 468, 469, 454), (454, 469, 470, 453), (453, 470, 471, 452), (452, 471, 472, 451), (451, 472, 473, 450), (450, 473, 474, 449), (449, 474, 475, 448), (448, 475, 476, 447), (447, 476, 477, 446), (446, 477, 478, 445), (445, 478, 479, 444), (444, 479, 480, 443), (443, 480, 481, 442), (442, 481, 482, 441), (441, 482, 483, 440), (440, 483, 484, 439), (439, 484, 70), (484, 485, 70), (483, 486, 485, 484), (482, 487, 486, 483), (481, 488, 487, 482), (480, 489, 488, 481), (479, 490, 489, 480), (478, 491, 490, 479), (477, 492, 491, 478), (476, 493, 492, 477), (475, 494, 493, 476), (474, 495, 494, 475), (473, 496, 495, 474), (472, 497, 496, 473), (471, 498, 497, 472), (470, 499, 498, 471), (469, 500, 499, 470), (468, 501, 500, 469), (467, 502, 501, 468), (466, 503, 502, 467), (465, 504, 503, 466), (464, 505, 504, 465), (463, 506, 505, 464), (462, 507, 506, 463), (507, 508, 509, 506), (506, 509, 510, 505), (505, 510, 511, 504), (504, 511, 512, 503), (503, 512, 513, 502), (502, 513, 514, 501), (501, 514, 515, 500), (500, 515, 516, 499), (499, 516, 517, 498), (498, 517, 518, 497), (497, 518, 519, 496), (496, 519, 520, 495), (495, 520, 521, 494), (494, 521, 522, 493), (493, 522, 523, 492), (492, 523, 524, 491), (491, 524, 525, 490), (490, 525, 526, 489), (489, 526, 527, 488), (488, 527, 528, 487), (487, 528, 529, 486), (486, 529, 530, 485), (485, 530, 70), (530, 531, 70), (529, 532, 531, 530), (528, 533, 532, 529), (527, 534, 533, 528), (526, 535, 534, 527), (525, 536, 535, 526), (524, 537, 536, 525), (523, 538, 537, 524), (522, 539, 538, 523), (521, 540, 539, 522), (520, 541, 540, 521), (519, 542, 541, 520), (518, 543, 542, 519), (517, 544, 543, 518), (516, 545, 544, 517), (515, 546, 545, 516), (514, 547, 546, 515), (513, 548, 547, 514), (512, 549, 548, 513), (511, 550, 549, 512), (510, 551, 550, 511), (509, 552, 551, 510), (508, 553, 552, 509), (553, 554, 555, 552), (552, 555, 556, 551), (551, 556, 557, 550), (550, 557, 558, 549), (549, 558, 559, 548), (548, 559, 560, 547), (547, 560, 561, 546), (546, 561, 562, 545), (545, 562, 563, 544), (544, 563, 564, 543), (543, 564, 565, 542), (542, 565, 566, 541), (541, 566, 567, 540), (540, 567, 568, 539), (539, 568, 569, 538), (538, 569, 570, 537), (537, 570, 571, 536), (536, 571, 572, 535), (535, 572, 573, 534), (534, 573, 574, 533), (533, 574, 575, 532), (532, 575, 576, 531), (531, 576, 70), (576, 577, 70), (575, 578, 577, 576), (574, 579, 578, 575), (573, 580, 579, 574), (572, 581, 580, 573), (571, 582, 581, 572), (570, 583, 582, 571), (569, 584, 583, 570), (568, 585, 584, 569), (567, 586, 585, 568), (566, 587, 586, 567), (565, 588, 587, 566), (564, 589, 588, 565), (563, 590, 589, 564), (562, 591, 590, 563), (561, 592, 591, 562), (560, 593, 592, 561), (559, 594, 593, 560), (558, 595, 594, 559), (557, 596, 595, 558), (556, 597, 596, 557), (555, 598, 597, 556), (554, 599, 598, 555), (599, 600, 601, 598), (598, 601, 602, 597), (597, 602, 603, 596), (596, 603, 604, 595), (595, 604, 605, 594), (594, 605, 606, 593), (593, 606, 607, 592), (592, 607, 608, 591), (591, 608, 609, 590), (590, 609, 610, 589), (589, 610, 611, 588), (588, 611, 612, 587), (587, 612, 613, 586), (586, 613, 614, 585), (585, 614, 615, 584), (584, 615, 616, 583), (583, 616, 617, 582), (582, 617, 618, 581), (581, 618, 619, 580), (580, 619, 620, 579), (579, 620, 621, 578), (578, 621, 622, 577), (577, 622, 70), (622, 623, 70), (621, 624, 623, 622), (620, 625, 624, 621), (619, 626, 625, 620), (618, 627, 626, 619), (617, 628, 627, 618), (616, 629, 628, 617), (615, 630, 629, 616), (614, 631, 630, 615), (613, 632, 631, 614), (612, 633, 632, 613), (611, 634, 633, 612), (610, 635, 634, 611), (609, 636, 635, 610), (608, 637, 636, 609), (607, 638, 637, 608), (606, 639, 638, 607), (605, 640, 639, 606), (604, 641, 640, 605), (603, 642, 641, 604), (602, 643, 642, 603), (601, 644, 643, 602), (600, 645, 644, 601), (645, 646, 647, 644), (644, 647, 648, 643), (643, 648, 649, 642), (642, 649, 650, 641), (641, 650, 651, 640), (640, 651, 652, 639), (639, 652, 653, 638), (638, 653, 654, 637), (637, 654, 655, 636), (636, 655, 656, 635), (635, 656, 657, 634), (634, 657, 658, 633), (633, 658, 659, 632), (632, 659, 660, 631), (631, 660, 661, 630), (630, 661, 662, 629), (629, 662, 663, 628), (628, 663, 664, 627), (627, 664, 665, 626), (626, 665, 666, 625), (625, 666, 667, 624), (624, 667, 668, 623), (623, 668, 70), (668, 669, 70), (667, 670, 669, 668), (666, 671, 670, 667), (665, 672, 671, 666), (664, 673, 672, 665), (663, 674, 673, 664), (662, 675, 674, 663), (661, 676, 675, 662), (660, 677, 676, 661), (659, 678, 677, 660), (658, 679, 678, 659), (657, 680, 679, 658), (656, 681, 680, 657), (655, 682, 681, 656), (654, 683, 682, 655), (653, 684, 683, 654), (652, 685, 684, 653), (651, 686, 685, 652), (650, 687, 686, 651), (649, 688, 687, 650), (648, 689, 688, 649), (647, 690, 689, 648), (646, 691, 690, 647), (691, 692, 693, 690), (690, 693, 694, 689), (689, 694, 695, 688), (688, 695, 696, 687), (687, 696, 697, 686), (686, 697, 698, 685), (685, 698, 699, 684), (684, 699, 700, 683), (683, 700, 701, 682), (682, 701, 702, 681), (681, 702, 703, 680), (680, 703, 704, 679), (679, 704, 705, 678), (678, 705, 706, 677), (677, 706, 707, 676), (676, 707, 708, 675), (675, 708, 709, 674), (674, 709, 710, 673), (673, 710, 711, 672), (672, 711, 712, 671), (671, 712, 713, 670), (670, 713, 714, 669), (669, 714, 70), (714, 0, 70), (0, 714, 713, 715), (712, 716, 715, 713), (711, 717, 716, 712), (710, 718, 717, 711), (709, 719, 718, 710), (708, 720, 719, 709), (707, 721, 720, 708), (706, 722, 721, 707), (705, 723, 722, 706), (704, 724, 723, 705), (703, 725, 724, 704), (702, 726, 725, 703), (701, 727, 726, 702), (700, 728, 727, 701), (699, 729, 728, 700), (698, 730, 729, 699), (697, 731, 730, 698), (696, 732, 731, 697), (695, 733, 732, 696), (694, 734, 733, 695), (693, 735, 734, 694), (692, 736, 735, 693)])
me_sphere.polygons.foreach_set('use_smooth', [True] * 736)
me_sphere.materials.append(mat_material)
me_sphere.use_remesh_preserve_volume = False
me_sphere.use_remesh_preserve_attributes = False
me_sphere.use_mirror_vertex_groups = False
me_sphere.update()
me_tube = bpy.data.meshes.new('Tube')
me_tube.from_pydata([(0.7071, 0.7071, -0.0805), (0.7771, 0.6293, -0.0805), (0.8387, 0.5446, -0.0805), (0.891, 0.454, -0.0805), (0.9336, 0.3584, -0.0805), (0.9659, 0.2588, -0.0805), (0.9877, 0.1564, -0.0805), (0.9986, 0.05234, -0.0805), (0.9986, -0.05234, -0.0805), (0.9877, -0.1564, -0.0805), (0.9659, -0.2588, -0.0805), (0.9336, -0.3584, -0.0805), (0.891, -0.454, -0.0805), (0.8387, -0.5446, -0.0805), (0.7771, -0.6293, -0.0805), (0.7071, -0.7071, -0.0805), (0.6293, -0.7771, -0.0805), (0.5446, -0.8387, -0.0805), (0.454, -0.891, -0.0805), (0.3584, -0.9336, -0.0805), (0.2588, -0.9659, -0.0805), (0.1564, -0.9877, -0.0805), (0.05234, -0.9986, -0.0805), (-0.05233, -0.9986, -0.0805), (-0.1564, -0.9877, -0.0805), (-0.2588, -0.9659, -0.0805), (-0.3584, -0.9336, -0.0805), (-0.454, -0.891, -0.0805), (-0.5446, -0.8387, -0.0805), (-0.6293, -0.7771, -0.0805), (-0.7071, -0.7071, -0.0805), (-0.7771, -0.6293, -0.0805), (-0.8387, -0.5446, -0.0805), (-0.891, -0.454, -0.0805), (-0.9336, -0.3584, -0.0805), (-0.9659, -0.2588, -0.0805), (-0.9877, -0.1564, -0.0805), (-0.9986, -0.05234, -0.0805), (-0.9986, 0.05233, -0.0805), (-0.9877, 0.1564, -0.0805), (-0.9659, 0.2588, -0.0805), (-0.9336, 0.3584, -0.0805), (-0.891, 0.454, -0.0805), (-0.8387, 0.5446, -0.0805), (-0.7771, 0.6293, -0.0805), (-0.7071, 0.7071, -0.0805), (-0.6293, 0.7771, -0.0805), (-0.5446, 0.8387, -0.0805), (-0.454, 0.891, -0.0805), (-0.3584, 0.9336, -0.0805), (-0.2588, 0.9659, -0.0805), (-0.1564, 0.9877, -0.0805), (-0.05234, 0.9986, -0.0805), (0.05233, 0.9986, -0.0805), (0.1564, 0.9877, -0.0805), (0.2588, 0.9659, -0.0805), (0.3584, 0.9336, -0.0805), (0.454, 0.891, -0.0805), (0.5446, 0.8387, -0.0805), (0.6293, 0.7771, -0.0805), (0.7071, 0.7071, -0.07033), (0.7771, 0.6293, -0.07033), (0.8387, 0.5446, -0.07033), (0.891, 0.454, -0.07033), (0.9336, 0.3584, -0.07033), (0.9659, 0.2588, -0.07033), (0.9877, 0.1564, -0.07033), (0.9986, 0.05234, -0.07033), (0.9986, -0.05233, -0.07033), (0.9877, -0.1564, -0.07033), (0.9659, -0.2588, -0.07033), (0.9336, -0.3584, -0.07033), (0.891, -0.454, -0.07033), (0.8387, -0.5446, -0.07033), (0.7771, -0.6293, -0.07033), (0.7071, -0.7071, -0.07033), (0.6293, -0.7771, -0.07033), (0.5446, -0.8387, -0.07033), (0.454, -0.891, -0.07033), (0.3584, -0.9336, -0.07033), (0.2588, -0.9659, -0.07033), (0.1564, -0.9877, -0.07033), (0.05234, -0.9986, -0.07033), (-0.05233, -0.9986, -0.07033), (-0.1564, -0.9877, -0.07033), (-0.2588, -0.9659, -0.07033), (-0.3584, -0.9336, -0.07033), (-0.454, -0.891, -0.07033), (-0.5446, -0.8387, -0.07033), (-0.6293, -0.7771, -0.07033), (-0.7071, -0.7071, -0.07033), (-0.7771, -0.6293, -0.07033), (-0.8387, -0.5446, -0.07033), (-0.891, -0.454, -0.07033), (-0.9336, -0.3584, -0.07033), (-0.9659, -0.2588, -0.07033), (-0.9877, -0.1564, -0.07033), (-0.9986, -0.05233, -0.07033), (-0.9986, 0.05234, -0.07033), (-0.9877, 0.1564, -0.07033), (-0.9659, 0.2588, -0.07033), (-0.9336, 0.3584, -0.07033), (-0.891, 0.454, -0.07033), (-0.8387, 0.5446, -0.07033), (-0.7771, 0.6293, -0.07033), (-0.7071, 0.7071, -0.07033), (-0.6293, 0.7772, -0.07033), (-0.5446, 0.8387, -0.07033), (-0.454, 0.891, -0.07033), (-0.3584, 0.9336, -0.07033), (-0.2588, 0.9659, -0.07033), (-0.1564, 0.9877, -0.07033), (-0.05233, 0.9986, -0.07033), (0.05235, 0.9986, -0.07033), (0.1564, 0.9877, -0.07033), (0.2588, 0.9659, -0.07033), (0.3584, 0.9336, -0.07033), (0.454, 0.891, -0.07033), (0.5446, 0.8387, -0.07033), (0.6293, 0.7771, -0.07033), (0.5769, 0.577, 0.03761), (0.6341, 0.5135, 0.03761), (0.6843, 0.4444, 0.03761), (0.727, 0.3704, 0.03761), (0.7617, 0.2924, 0.03761), (0.7881, 0.2112, 0.03761), (0.8059, 0.1276, 0.03761), (0.8148, 0.04271, 0.03761), (0.8148, -0.0427, 0.03761), (0.8059, -0.1276, 0.03761), (0.7881, -0.2112, 0.03761), (0.7617, -0.2924, 0.03761), (0.727, -0.3704, 0.03761), (0.6843, -0.4444, 0.03761), (0.6341, -0.5135, 0.03761), (0.577, -0.5769, 0.03761), (0.5135, -0.6341, 0.03761), (0.4444, -0.6843, 0.03761), (0.3704, -0.727, 0.03761), (0.2924, -0.7617, 0.03761), (0.2112, -0.7881, 0.03761), (0.1276, -0.8059, 0.03761), (0.0427, -0.8148, 0.03761), (-0.0427, -0.8148, 0.03761), (-0.1276, -0.8059, 0.03761), (-0.2112, -0.7881, 0.03761), (-0.2924, -0.7617, 0.03761), (-0.3704, -0.727, 0.03761), (-0.4444, -0.6843, 0.03761), (-0.5135, -0.6341, 0.03761), (-0.5769, -0.5769, 0.03761), (-0.6341, -0.5135, 0.03761), (-0.6843, -0.4444, 0.03761), (-0.727, -0.3704, 0.03761), (-0.7617, -0.2924, 0.03761), (-0.7881, -0.2112, 0.03761), (-0.8059, -0.1276, 0.03761), (-0.8148, -0.0427, 0.03761), (-0.8148, 0.04271, 0.03761), (-0.8059, 0.1276, 0.03761), (-0.7881, 0.2112, 0.03761), (-0.7617, 0.2924, 0.03761), (-0.727, 0.3704, 0.03761), (-0.6843, 0.4444, 0.03761), (-0.6341, 0.5135, 0.03761), (-0.5769, 0.577, 0.03761), (-0.5135, 0.6341, 0.03761), (-0.4444, 0.6843, 0.03761), (-0.3704, 0.727, 0.03761), (-0.2924, 0.7617, 0.03761), (-0.2112, 0.7881, 0.03761), (-0.1276, 0.8059, 0.03761), (-0.04269, 0.8148, 0.03761), (0.04271, 0.8148, 0.03761), (0.1276, 0.8059, 0.03761), (0.2112, 0.7881, 0.03761), (0.2924, 0.7617, 0.03761), (0.3704, 0.727, 0.03761), (0.4444, 0.6843, 0.03761), (0.5135, 0.6341, 0.03761), (0.5588, 0.5588, 0.01112), (0.6141, 0.4973, 0.01112), (0.6627, 0.4304, 0.01112), (0.7041, 0.3588, 0.01112), (0.7377, 0.2832, 0.01112), (0.7633, 0.2045, 0.01112), (0.7805, 0.1236, 0.01112), (0.7891, 0.04136, 0.01112), (0.7891, -0.04135, 0.01112), (0.7805, -0.1236, 0.01112), (0.7633, -0.2045, 0.01112), (0.7377, -0.2832, 0.01112), (0.7041, -0.3587, 0.01112), (0.6627, -0.4304, 0.01112), (0.6141, -0.4973, 0.01112), (0.5588, -0.5588, 0.01112), (0.4973, -0.6141, 0.01112), (0.4304, -0.6627, 0.01112), (0.3588, -0.7041, 0.01112), (0.2832, -0.7377, 0.01112), (0.2045, -0.7633, 0.01112), (0.1236, -0.7805, 0.01112), (0.04136, -0.7891, 0.01112), (-0.04136, -0.7891, 0.01112), (-0.1236, -0.7805, 0.01112), (-0.2045, -0.7633, 0.01112), (-0.2832, -0.7377, 0.01112), (-0.3588, -0.7041, 0.01112), (-0.4304, -0.6627, 0.01112), (-0.4973, -0.6141, 0.01112), (-0.5588, -0.5588, 0.01112), (-0.6141, -0.4973, 0.01112), (-0.6627, -0.4304, 0.01112), (-0.7041, -0.3587, 0.01112), (-0.7377, -0.2832, 0.01112), (-0.7633, -0.2045, 0.01112), (-0.7805, -0.1236, 0.01112), (-0.7891, -0.04135, 0.01112), (-0.7891, 0.04136, 0.01112), (-0.7805, 0.1236, 0.01112), (-0.7633, 0.2045, 0.01112), (-0.7377, 0.2832, 0.01112), (-0.7041, 0.3588, 0.01112), (-0.6627, 0.4304, 0.01112), (-0.6141, 0.4973, 0.01112), (-0.5588, 0.5588, 0.01112), (-0.4973, 0.6141, 0.01112), (-0.4304, 0.6627, 0.01112), (-0.3587, 0.7041, 0.01112), (-0.2832, 0.7377, 0.01112), (-0.2045, 0.7633, 0.01112), (-0.1236, 0.7805, 0.01112), (-0.04135, 0.7891, 0.01112), (0.04136, 0.7891, 0.01112), (0.1236, 0.7805, 0.01112), (0.2045, 0.7633, 0.01112), (0.2832, 0.7377, 0.01112), (0.3588, 0.7041, 0.01112), (0.4304, 0.6627, 0.01112), (0.4973, 0.6141, 0.01112), (0.5458, 0.5458, 0.002377), (0.5999, 0.4858, 0.002377), (0.6474, 0.4204, 0.002377), (0.6878, 0.3505, 0.002377), (0.7207, 0.2766, 0.002377), (0.7456, 0.1998, 0.002377), (0.7624, 0.1208, 0.002377), (0.7709, 0.04041, 0.002377), (0.7709, -0.04039, 0.002377), (0.7624, -0.1208, 0.002377), (0.7456, -0.1998, 0.002377), (0.7207, -0.2766, 0.002377), (0.6878, -0.3504, 0.002377), (0.6474, -0.4204, 0.002377), (0.5999, -0.4858, 0.002377), (0.5458, -0.5458, 0.002377), (0.4858, -0.5999, 0.002377), (0.4204, -0.6474, 0.002377), (0.3505, -0.6878, 0.002377), (0.2766, -0.7207, 0.002377), (0.1998, -0.7456, 0.002377), (0.1208, -0.7624, 0.002377), (0.0404, -0.7709, 0.002377), (-0.0404, -0.7709, 0.002377), (-0.1208, -0.7624, 0.002377), (-0.1998, -0.7456, 0.002377), (-0.2766, -0.7207, 0.002377), (-0.3504, -0.6878, 0.002377), (-0.4204, -0.6474, 0.002377), (-0.4858, -0.5999, 0.002377), (-0.5458, -0.5458, 0.002377), (-0.5999, -0.4858, 0.002377), (-0.6474, -0.4204, 0.002377), (-0.6878, -0.3504, 0.002377), (-0.7207, -0.2766, 0.002377), (-0.7456, -0.1998, 0.002377), (-0.7624, -0.1208, 0.002377), (-0.7709, -0.0404, 0.002377), (-0.7709, 0.0404, 0.002377), (-0.7624, 0.1208, 0.002377), (-0.7456, 0.1998, 0.002377), (-0.7207, 0.2766, 0.002377), (-0.6878, 0.3505, 0.002377), (-0.6474, 0.4204, 0.002377), (-0.5999, 0.4858, 0.002377), (-0.5458, 0.5458, 0.002377), (-0.4858, 0.5999, 0.002377), (-0.4204, 0.6474, 0.002377), (-0.3504, 0.6878, 0.002377), (-0.2766, 0.7207, 0.002377), (-0.1998, 0.7456, 0.002377), (-0.1207, 0.7624, 0.002377), (-0.04039, 0.7709, 0.002377), (0.04041, 0.7709, 0.002377), (0.1208, 0.7624, 0.002377), (0.1998, 0.7456, 0.002377), (0.2766, 0.7207, 0.002377), (0.3505, 0.6878, 0.002377), (0.4204, 0.6474, 0.002377), (0.4858, 0.5999, 0.002377), (0.524, 0.524, -0.005931), (0.5759, 0.4663, -0.005931), (0.6215, 0.4036, -0.005931), (0.6603, 0.3364, -0.005931), (0.6918, 0.2656, -0.005931), (0.7158, 0.1918, -0.005931), (0.7319, 0.1159, -0.005931), (0.74, 0.03879, -0.005931), (0.74, -0.03878, -0.005931), (0.7319, -0.1159, -0.005931), (0.7158, -0.1918, -0.005931), (0.6918, -0.2656, -0.005931), (0.6603, -0.3364, -0.005931), (0.6215, -0.4036, -0.005931), (0.5759, -0.4663, -0.005931), (0.524, -0.524, -0.005931), (0.4663, -0.5759, -0.005931), (0.4036, -0.6215, -0.005931), (0.3364, -0.6603, -0.005931), (0.2656, -0.6918, -0.005931), (0.1918, -0.7158, -0.005931), (0.1159, -0.7319, -0.005931), (0.03878, -0.74, -0.005931), (-0.03878, -0.74, -0.005931), (-0.1159, -0.7319, -0.005931), (-0.1918, -0.7158, -0.005931), (-0.2656, -0.6918, -0.005931), (-0.3364, -0.6603, -0.005931), (-0.4036, -0.6215, -0.005931), (-0.4663, -0.5759, -0.005931), (-0.524, -0.524, -0.005931), (-0.5759, -0.4663, -0.005931), (-0.6215, -0.4036, -0.005931), (-0.6603, -0.3364, -0.005931), (-0.6918, -0.2656, -0.005931), (-0.7158, -0.1918, -0.005931), (-0.7319, -0.1159, -0.005931), (-0.74, -0.03878, -0.005931), (-0.74, 0.03879, -0.005931), (-0.7319, 0.1159, -0.005931), (-0.7158, 0.1918, -0.005931), (-0.6918, 0.2656, -0.005931), (-0.6603, 0.3364, -0.005931), (-0.6215, 0.4036, -0.005931), (-0.5759, 0.4663, -0.005931), (-0.524, 0.524, -0.005931), (-0.4663, 0.5759, -0.005931), (-0.4036, 0.6215, -0.005931), (-0.3364, 0.6603, -0.005931), (-0.2656, 0.6918, -0.005931), (-0.1918, 0.7158, -0.005931), (-0.1159, 0.7319, -0.005931), (-0.03877, 0.74, -0.005931), (0.03879, 0.74, -0.005931), (0.1159, 0.7319, -0.005931), (0.1918, 0.7158, -0.005931), (0.2656, 0.6918, -0.005931), (0.3364, 0.6603, -0.005931), (0.4036, 0.6215, -0.005931), (0.4664, 0.5759, -0.005931), (0.524, 0.524, -0.2857), (0.5759, 0.4663, -0.2857), (0.6215, 0.4036, -0.2857), (0.6603, 0.3364, -0.2857), (0.6918, 0.2656, -0.2857), (0.7158, 0.1918, -0.2857), (0.7319, 0.1159, -0.2857), (0.74, 0.03879, -0.2857), (0.74, -0.03878, -0.2857), (0.7319, -0.1159, -0.2857), (0.7158, -0.1918, -0.2857), (0.6918, -0.2656, -0.2857), (0.6603, -0.3364, -0.2857), (0.6215, -0.4036, -0.2857), (0.5759, -0.4663, -0.2857), (0.524, -0.524, -0.2857), (0.4663, -0.5759, -0.2857), (0.4036, -0.6215, -0.2857), (0.3364, -0.6603, -0.2857), (0.2656, -0.6918, -0.2857), (0.1918, -0.7158, -0.2857), (0.1159, -0.7319, -0.2857), (0.03878, -0.74, -0.2857), (-0.03878, -0.74, -0.2857), (-0.1159, -0.7319, -0.2857), (-0.1918, -0.7158, -0.2857), (-0.2656, -0.6918, -0.2857), (-0.3364, -0.6603, -0.2857), (-0.4036, -0.6215, -0.2857), (-0.4663, -0.5759, -0.2857), (-0.524, -0.524, -0.2857), (-0.5759, -0.4663, -0.2857), (-0.6215, -0.4036, -0.2857), (-0.6603, -0.3364, -0.2857), (-0.6918, -0.2656, -0.2857), (-0.7158, -0.1918, -0.2857), (-0.7319, -0.1159, -0.2857), (-0.74, -0.03878, -0.2857), (-0.74, 0.03879, -0.2857), (-0.7319, 0.1159, -0.2857), (-0.7158, 0.1918, -0.2857), (-0.6918, 0.2656, -0.2857), (-0.6603, 0.3364, -0.2857), (-0.6215, 0.4036, -0.2857), (-0.5759, 0.4663, -0.2857), (-0.524, 0.524, -0.2857), (-0.4663, 0.5759, -0.2857), (-0.4036, 0.6215, -0.2857), (-0.3364, 0.6603, -0.2857), (-0.2656, 0.6918, -0.2857), (-0.1918, 0.7158, -0.2857), (-0.1159, 0.7319, -0.2857), (-0.03877, 0.74, -0.2857), (0.03879, 0.74, -0.2857), (0.1159, 0.7319, -0.2857), (0.1918, 0.7158, -0.2857), (0.2656, 0.6918, -0.2857), (0.3364, 0.6603, -0.2857), (0.4036, 0.6215, -0.2857), (0.4664, 0.5759, -0.2857), (0.7071, 0.7071, -0.3703), (0.7771, 0.6293, -0.3703), (0.8387, 0.5446, -0.3703), (0.891, 0.454, -0.3703), (0.9336, 0.3584, -0.3703), (0.9659, 0.2588, -0.3703), (0.9877, 0.1564, -0.3703), (0.9986, 0.05234, -0.3703), (0.9986, -0.05234, -0.3703), (0.9877, -0.1564, -0.3703), (0.9659, -0.2588, -0.3703), (0.9336, -0.3584, -0.3703), (0.891, -0.454, -0.3703), (0.8387, -0.5446, -0.3703), (0.7771, -0.6293, -0.3703), (0.7071, -0.7071, -0.3703), (0.6293, -0.7771, -0.3703), (0.5446, -0.8387, -0.3703), (0.454, -0.891, -0.3703), (0.3584, -0.9336, -0.3703), (0.2588, -0.9659, -0.3703), (0.1564, -0.9877, -0.3703), (0.05234, -0.9986, -0.3703), (-0.05233, -0.9986, -0.3703), (-0.1564, -0.9877, -0.3703), (-0.2588, -0.9659, -0.3703), (-0.3584, -0.9336, -0.3703), (-0.454, -0.891, -0.3703), (-0.5446, -0.8387, -0.3703), (-0.6293, -0.7771, -0.3703), (-0.7071, -0.7071, -0.3703), (-0.7771, -0.6293, -0.3703), (-0.8387, -0.5446, -0.3703), (-0.891, -0.454, -0.3703), (-0.9336, -0.3584, -0.3703), (-0.9659, -0.2588, -0.3703), (-0.9877, -0.1564, -0.3703), (-0.9986, -0.05234, -0.3703), (-0.9986, 0.05233, -0.3703), (-0.9877, 0.1564, -0.3703), (-0.9659, 0.2588, -0.3703), (-0.9336, 0.3584, -0.3703), (-0.891, 0.454, -0.3703), (-0.8387, 0.5446, -0.3703), (-0.7771, 0.6293, -0.3703), (-0.7071, 0.7071, -0.3703), (-0.6293, 0.7771, -0.3703), (-0.5446, 0.8387, -0.3703), (-0.454, 0.891, -0.3703), (-0.3584, 0.9336, -0.3703), (-0.2588, 0.9659, -0.3703), (-0.1564, 0.9877, -0.3703), (-0.05234, 0.9986, -0.3703), (0.05233, 0.9986, -0.3703), (0.1564, 0.9877, -0.3703), (0.2588, 0.9659, -0.3703), (0.3584, 0.9336, -0.3703), (0.454, 0.891, -0.3703), (0.5446, 0.8387, -0.3703), (0.6293, 0.7771, -0.3703)], [], [(0, 60, 61, 1), (1, 61, 62, 2), (2, 62, 63, 3), (3, 63, 64, 4), (4, 64, 65, 5), (5, 65, 66, 6), (6, 66, 67, 7), (7, 67, 68, 8), (8, 68, 69, 9), (9, 69, 70, 10), (10, 70, 71, 11), (11, 71, 72, 12), (12, 72, 73, 13), (13, 73, 74, 14), (14, 74, 75, 15), (15, 75, 76, 16), (16, 76, 77, 17), (17, 77, 78, 18), (18, 78, 79, 19), (19, 79, 80, 20), (20, 80, 81, 21), (21, 81, 82, 22), (22, 82, 83, 23), (23, 83, 84, 24), (24, 84, 85, 25), (25, 85, 86, 26), (26, 86, 87, 27), (27, 87, 88, 28), (28, 88, 89, 29), (29, 89, 90, 30), (30, 90, 91, 31), (31, 91, 92, 32), (32, 92, 93, 33), (33, 93, 94, 34), (34, 94, 95, 35), (35, 95, 96, 36), (36, 96, 97, 37), (37, 97, 98, 38), (38, 98, 99, 39), (39, 99, 100, 40), (40, 100, 101, 41), (41, 101, 102, 42), (42, 102, 103, 43), (43, 103, 104, 44), (44, 104, 105, 45), (45, 105, 106, 46), (46, 106, 107, 47), (47, 107, 108, 48), (48, 108, 109, 49), (49, 109, 110, 50), (50, 110, 111, 51), (51, 111, 112, 52), (52, 112, 113, 53), (53, 113, 114, 54), (54, 114, 115, 55), (55, 115, 116, 56), (56, 116, 117, 57), (57, 117, 118, 58), (58, 118, 119, 59), (60, 0, 59, 119), (61, 60, 120, 121), (62, 61, 121, 122), (63, 62, 122, 123), (64, 63, 123, 124), (65, 64, 124, 125), (66, 65, 125, 126), (67, 66, 126, 127), (68, 67, 127, 128), (69, 68, 128, 129), (70, 69, 129, 130), (71, 70, 130, 131), (72, 71, 131, 132), (73, 72, 132, 133), (74, 73, 133, 134), (75, 74, 134, 135), (76, 75, 135, 136), (77, 76, 136, 137), (78, 77, 137, 138), (79, 78, 138, 139), (80, 79, 139, 140), (81, 80, 140, 141), (82, 81, 141, 142), (83, 82, 142, 143), (84, 83, 143, 144), (85, 84, 144, 145), (86, 85, 145, 146), (87, 86, 146, 147), (88, 87, 147, 148), (89, 88, 148, 149), (90, 89, 149, 150), (91, 90, 150, 151), (92, 91, 151, 152), (93, 92, 152, 153), (94, 93, 153, 154), (95, 94, 154, 155), (96, 95, 155, 156), (97, 96, 156, 157), (98, 97, 157, 158), (99, 98, 158, 159), (100, 99, 159, 160), (101, 100, 160, 161), (102, 101, 161, 162), (103, 102, 162, 163), (104, 103, 163, 164), (105, 104, 164, 165), (106, 105, 165, 166), (107, 106, 166, 167), (108, 107, 167, 168), (109, 108, 168, 169), (110, 109, 169, 170), (111, 110, 170, 171), (112, 111, 171, 172), (113, 112, 172, 173), (114, 113, 173, 174), (115, 114, 174, 175), (116, 115, 175, 176), (117, 116, 176, 177), (118, 117, 177, 178), (119, 118, 178, 179), (60, 119, 179, 120), (121, 120, 180, 181), (122, 121, 181, 182), (123, 122, 182, 183), (124, 123, 183, 184), (125, 124, 184, 185), (126, 125, 185, 186), (127, 126, 186, 187), (128, 127, 187, 188), (129, 128, 188, 189), (130, 129, 189, 190), (131, 130, 190, 191), (132, 131, 191, 192), (133, 132, 192, 193), (134, 133, 193, 194), (135, 134, 194, 195), (136, 135, 195, 196), (137, 136, 196, 197), (138, 137, 197, 198), (139, 138, 198, 199), (140, 139, 199, 200), (141, 140, 200, 201), (142, 141, 201, 202), (143, 142, 202, 203), (144, 143, 203, 204), (145, 144, 204, 205), (146, 145, 205, 206), (147, 146, 206, 207), (148, 147, 207, 208), (149, 148, 208, 209), (150, 149, 209, 210), (151, 150, 210, 211), (152, 151, 211, 212), (153, 152, 212, 213), (154, 153, 213, 214), (155, 154, 214, 215), (156, 155, 215, 216), (157, 156, 216, 217), (158, 157, 217, 218), (159, 158, 218, 219), (160, 159, 219, 220), (161, 160, 220, 221), (162, 161, 221, 222), (163, 162, 222, 223), (164, 163, 223, 224), (165, 164, 224, 225), (166, 165, 225, 226), (167, 166, 226, 227), (168, 167, 227, 228), (169, 168, 228, 229), (170, 169, 229, 230), (171, 170, 230, 231), (172, 171, 231, 232), (173, 172, 232, 233), (174, 173, 233, 234), (175, 174, 234, 235), (176, 175, 235, 236), (177, 176, 236, 237), (178, 177, 237, 238), (179, 178, 238, 239), (120, 179, 239, 180), (181, 180, 240, 241), (182, 181, 241, 242), (183, 182, 242, 243), (184, 183, 243, 244), (185, 184, 244, 245), (186, 185, 245, 246), (187, 186, 246, 247), (188, 187, 247, 248), (189, 188, 248, 249), (190, 189, 249, 250), (191, 190, 250, 251), (192, 191, 251, 252), (193, 192, 252, 253), (194, 193, 253, 254), (195, 194, 254, 255), (196, 195, 255, 256), (197, 196, 256, 257), (198, 197, 257, 258), (199, 198, 258, 259), (200, 199, 259, 260), (201, 200, 260, 261), (202, 201, 261, 262), (203, 202, 262, 263), (204, 203, 263, 264), (205, 204, 264, 265), (206, 205, 265, 266), (207, 206, 266, 267), (208, 207, 267, 268), (209, 208, 268, 269), (210, 209, 269, 270), (211, 210, 270, 271), (212, 211, 271, 272), (213, 212, 272, 273), (214, 213, 273, 274), (215, 214, 274, 275), (216, 215, 275, 276), (217, 216, 276, 277), (218, 217, 277, 278), (219, 218, 278, 279), (220, 219, 279, 280), (221, 220, 280, 281), (222, 221, 281, 282), (223, 222, 282, 283), (224, 223, 283, 284), (225, 224, 284, 285), (226, 225, 285, 286), (227, 226, 286, 287), (228, 227, 287, 288), (229, 228, 288, 289), (230, 229, 289, 290), (231, 230, 290, 291), (232, 231, 291, 292), (233, 232, 292, 293), (234, 233, 293, 294), (235, 234, 294, 295), (236, 235, 295, 296), (237, 236, 296, 297), (238, 237, 297, 298), (239, 238, 298, 299), (180, 239, 299, 240), (241, 240, 300, 301), (242, 241, 301, 302), (243, 242, 302, 303), (244, 243, 303, 304), (245, 244, 304, 305), (246, 245, 305, 306), (247, 246, 306, 307), (248, 247, 307, 308), (249, 248, 308, 309), (250, 249, 309, 310), (251, 250, 310, 311), (252, 251, 311, 312), (253, 252, 312, 313), (254, 253, 313, 314), (255, 254, 314, 315), (256, 255, 315, 316), (257, 256, 316, 317), (258, 257, 317, 318), (259, 258, 318, 319), (260, 259, 319, 320), (261, 260, 320, 321), (262, 261, 321, 322), (263, 262, 322, 323), (264, 263, 323, 324), (265, 264, 324, 325), (266, 265, 325, 326), (267, 266, 326, 327), (268, 267, 327, 328), (269, 268, 328, 329), (270, 269, 329, 330), (271, 270, 330, 331), (272, 271, 331, 332), (273, 272, 332, 333), (274, 273, 333, 334), (275, 274, 334, 335), (276, 275, 335, 336), (277, 276, 336, 337), (278, 277, 337, 338), (279, 278, 338, 339), (280, 279, 339, 340), (281, 280, 340, 341), (282, 281, 341, 342), (283, 282, 342, 343), (284, 283, 343, 344), (285, 284, 344, 345), (286, 285, 345, 346), (287, 286, 346, 347), (288, 287, 347, 348), (289, 288, 348, 349), (290, 289, 349, 350), (291, 290, 350, 351), (292, 291, 351, 352), (293, 292, 352, 353), (294, 293, 353, 354), (295, 294, 354, 355), (296, 295, 355, 356), (297, 296, 356, 357), (298, 297, 357, 358), (299, 298, 358, 359), (240, 299, 359, 300), (301, 300, 360, 361), (302, 301, 361, 362), (303, 302, 362, 363), (304, 303, 363, 364), (305, 304, 364, 365), (306, 305, 365, 366), (307, 306, 366, 367), (308, 307, 367, 368), (309, 308, 368, 369), (310, 309, 369, 370), (311, 310, 370, 371), (312, 311, 371, 372), (313, 312, 372, 373), (314, 313, 373, 374), (315, 314, 374, 375), (316, 315, 375, 376), (317, 316, 376, 377), (318, 317, 377, 378), (319, 318, 378, 379), (320, 319, 379, 380), (321, 320, 380, 381), (322, 321, 381, 382), (323, 322, 382, 383), (324, 323, 383, 384), (325, 324, 384, 385), (326, 325, 385, 386), (327, 326, 386, 387), (328, 327, 387, 388), (329, 328, 388, 389), (330, 329, 389, 390), (331, 330, 390, 391), (332, 331, 391, 392), (333, 332, 392, 393), (334, 333, 393, 394), (335, 334, 394, 395), (336, 335, 395, 396), (337, 336, 396, 397), (338, 337, 397, 398), (339, 338, 398, 399), (340, 339, 399, 400), (341, 340, 400, 401), (342, 341, 401, 402), (343, 342, 402, 403), (344, 343, 403, 404), (345, 344, 404, 405), (346, 345, 405, 406), (347, 346, 406, 407), (348, 347, 407, 408), (349, 348, 408, 409), (350, 349, 409, 410), (351, 350, 410, 411), (352, 351, 411, 412), (353, 352, 412, 413), (354, 353, 413, 414), (355, 354, 414, 415), (356, 355, 415, 416), (357, 356, 416, 417), (358, 357, 417, 418), (359, 358, 418, 419), (300, 359, 419, 360), (0, 1, 421, 420), (1, 2, 422, 421), (2, 3, 423, 422), (3, 4, 424, 423), (4, 5, 425, 424), (5, 6, 426, 425), (6, 7, 427, 426), (7, 8, 428, 427), (8, 9, 429, 428), (9, 10, 430, 429), (10, 11, 431, 430), (11, 12, 432, 431), (12, 13, 433, 432), (13, 14, 434, 433), (14, 15, 435, 434), (15, 16, 436, 435), (16, 17, 437, 436), (17, 18, 438, 437), (18, 19, 439, 438), (19, 20, 440, 439), (20, 21, 441, 440), (21, 22, 442, 441), (22, 23, 443, 442), (23, 24, 444, 443), (24, 25, 445, 444), (25, 26, 446, 445), (26, 27, 447, 446), (27, 28, 448, 447), (28, 29, 449, 448), (29, 30, 450, 449), (30, 31, 451, 450), (31, 32, 452, 451), (32, 33, 453, 452), (33, 34, 454, 453), (34, 35, 455, 454), (35, 36, 456, 455), (36, 37, 457, 456), (37, 38, 458, 457), (38, 39, 459, 458), (39, 40, 460, 459), (40, 41, 461, 460), (41, 42, 462, 461), (42, 43, 463, 462), (43, 44, 464, 463), (44, 45, 465, 464), (45, 46, 466, 465), (46, 47, 467, 466), (47, 48, 468, 467), (48, 49, 469, 468), (49, 50, 470, 469), (50, 51, 471, 470), (51, 52, 472, 471), (52, 53, 473, 472), (53, 54, 474, 473), (54, 55, 475, 474), (55, 56, 476, 475), (56, 57, 477, 476), (57, 58, 478, 477), (58, 59, 479, 478), (59, 0, 420, 479)])
me_tube.polygons.foreach_set('use_smooth', [True] * 420)
me_tube.materials.append(mat_material_001)
me_tube.use_remesh_preserve_volume = False
me_tube.use_remesh_preserve_attributes = False
me_tube.use_mirror_vertex_groups = False
me_tube.update()
me_plane = bpy.data.meshes.new('Plane')
me_plane.from_pydata([(271.4, 271.4, 0.0), (271.4, -271.4, 0.0), (-271.4, -271.4, 0.0), (-271.4, 271.4, 0.0)], [], [(0, 3, 2, 1)])
me_plane.use_remesh_preserve_volume = False
me_plane.use_remesh_preserve_attributes = False
me_plane.use_mirror_vertex_groups = False
me_plane.update()

# ---- objects
ob_camera_001 = bpy.data.objects.new('Camera.001', cam_camera_001)
ob_sphere = bpy.data.objects.new('Sphere', me_sphere)
ob_tube = bpy.data.objects.new('Tube', me_tube)
ob_lamp = bpy.data.objects.new('Lamp', light_lamp)
ob_camera = bpy.data.objects.new('Camera', cam_camera)
ob_plane = bpy.data.objects.new('Plane', me_plane)

# ---- transforms, parenting, visibility, modifiers, constraints
ob_camera_001.location = (0.0, 0.0, 11.96)
ob_camera_001.lock_rotations_4d = False
ob_camera_001.empty_display_type = 'ARROWS'
ob_camera_001.color = (0.0, 0.0, 0.0, 1.0)
ob_camera_001.lineart.crease_threshold = 0.0
ob_sphere.location = (0.0, 0.0, 0.04723)
ob_sphere.lock_rotations_4d = False
ob_sphere.empty_display_type = 'ARROWS'
ob_sphere.color = (0.0, 0.0, 0.0, 1.0)
ob_sphere.lineart.crease_threshold = 0.0
_m = ob_sphere.modifiers.new('Subsurf', 'SUBSURF')
_m.uv_smooth = 'PRESERVE_CORNERS'
_m.quality = 2
_m.levels = 2
_m.show_only_control_edges = False
ob_tube.location = (0.0, 0.0, 0.0)
ob_tube.scale = (1.162, 1.162, 1.162)
ob_tube.lock_rotations_4d = False
ob_tube.empty_display_type = 'ARROWS'
ob_tube.color = (0.0, 0.0, 0.0, 1.0)
ob_tube.lineart.crease_threshold = 0.0
_m = ob_tube.modifiers.new('Subsurf', 'SUBSURF')
_m.uv_smooth = 'PRESERVE_CORNERS'
_m.quality = 2
_m.levels = 2
_m.show_only_control_edges = False
ob_lamp.location = (-2.409, 2.21, 0.4913)
ob_lamp.lock_rotations_4d = False
ob_lamp.empty_display_type = 'ARROWS'
ob_lamp.color = (0.0, 0.0, 0.0, 1.0)
ob_lamp.lineart.crease_threshold = 0.0
ob_camera.location = (7.481, -6.508, 5.344)
ob_camera.rotation_euler = (1.109, 0.01082, 0.8149)
ob_camera.lock_rotations_4d = False
ob_camera.empty_display_type = 'ARROWS'
ob_camera.color = (0.0, 0.0, 0.0, 0.0)
ob_camera.display_type = 'WIRE'
ob_camera.lineart.crease_threshold = 0.0
ob_plane.location = (0.0, 0.0, 0.0)
ob_plane.lock_rotations_4d = False
ob_plane.empty_display_type = 'ARROWS'
ob_plane.color = (0.0, 0.0, 0.0, 1.0)
ob_plane.lineart.crease_threshold = 0.0

# ---- collection membership
col_collection_1.objects.link(ob_camera_001)
col_collection_1.objects.link(ob_sphere)
col_collection_1.objects.link(ob_tube)
col_collection_1.objects.link(ob_lamp)
col_collection_1.objects.link(ob_camera)
col_collection_2.objects.link(ob_plane)

# ---- scene / render settings (as saved in the file)
scene.camera = ob_camera_001
scene.frame_start = 1; scene.frame_end = 250; scene.frame_set(1)
scene.render.engine = 'BLENDER_EEVEE_NEXT'
scene.render.image_settings.compression = 90
scene.render.resolution_x = 100
scene.render.resolution_y = 100
scene.render.pixel_aspect_x = 100.0
scene.render.pixel_aspect_y = 100.0
scene.render.fps = 25
scene.render.dither_intensity = 0.0
scene.render.use_compositing = False
scene.render.use_sequencer = False
scene.render.bake_bias = 0.0
scene.render.use_stamp_time = False
scene.render.use_stamp_date = False
scene.render.use_stamp_frame = False
scene.render.use_stamp_camera = False
scene.render.use_stamp_scene = False
scene.render.use_stamp_filename = False
scene.render.use_stamp_render_time = False
scene.render.stamp_font_size = 0
scene.cycles.use_denoising = False
scene.cycles.samples = 10
scene.cycles.sampling_pattern = 'TABULATED_SOBOL'
scene.cycles.light_sampling_threshold = 0.0
scene.cycles.use_adaptive_sampling = False
scene.cycles.use_light_tree = False
scene.cycles.blur_glossy = 0.0
scene.cycles.volume_bounces = 1
scene.cycles.pixel_filter_type = 'GAUSSIAN'
scene.cycles.sample_clamp_indirect = 0.0
scene.view_settings.view_transform = 'Raw'
bpy.context.view_layer.update()
